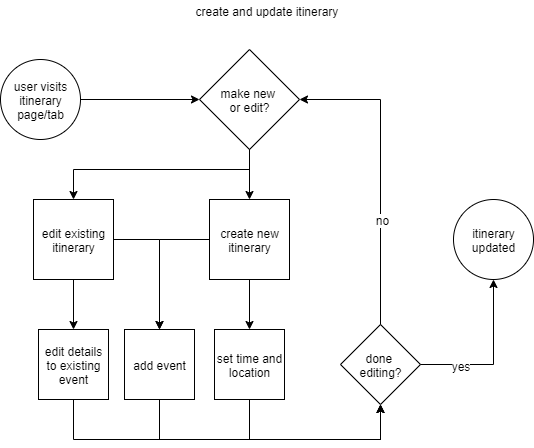

The diagram above was exported from draw.io. Its source (the exported page's mxGraphModel, read from the mxfile embedded in the PNG):
<mxGraphModel dx="1519" dy="654" grid="1" gridSize="10" guides="1" tooltips="1" connect="1" arrows="1" fold="1" page="1" pageScale="1" pageWidth="600" pageHeight="2300" math="0" shadow="0">
  <root>
    <mxCell id="0" />
    <mxCell id="1" parent="0" />
    <mxCell id="2" value="create and update itinerary" style="text;html=1;strokeColor=none;fillColor=none;align=center;verticalAlign=middle;whiteSpace=wrap;rounded=0;labelBackgroundColor=#ffffff;" vertex="1" parent="1">
      <mxGeometry x="110" y="621" width="380" height="20" as="geometry" />
    </mxCell>
    <mxCell id="3" style="edgeStyle=orthogonalEdgeStyle;rounded=0;orthogonalLoop=1;jettySize=auto;html=1;entryX=0;entryY=0.5;entryDx=0;entryDy=0;fillColor=none;" edge="1" source="4" target="7" parent="1">
      <mxGeometry relative="1" as="geometry" />
    </mxCell>
    <mxCell id="4" value="user visits itinerary&lt;br&gt;page/tab&lt;br&gt;" style="ellipse;whiteSpace=wrap;html=1;aspect=fixed;labelBackgroundColor=none;fillColor=none;" vertex="1" parent="1">
      <mxGeometry x="34" y="680" width="80" height="80" as="geometry" />
    </mxCell>
    <mxCell id="5" style="edgeStyle=orthogonalEdgeStyle;rounded=0;orthogonalLoop=1;jettySize=auto;html=1;fillColor=none;" edge="1" source="7" target="13" parent="1">
      <mxGeometry relative="1" as="geometry" />
    </mxCell>
    <mxCell id="6" style="edgeStyle=orthogonalEdgeStyle;rounded=0;orthogonalLoop=1;jettySize=auto;html=1;fillColor=none;" edge="1" source="7" target="10" parent="1">
      <mxGeometry relative="1" as="geometry">
        <Array as="points">
          <mxPoint x="283" y="790" />
          <mxPoint x="107" y="790" />
        </Array>
      </mxGeometry>
    </mxCell>
    <mxCell id="7" value="make new&amp;nbsp;&lt;br&gt;or edit?&lt;br&gt;" style="rhombus;whiteSpace=wrap;html=1;labelBackgroundColor=none;fillColor=none;" vertex="1" parent="1">
      <mxGeometry x="233" y="670" width="100" height="100" as="geometry" />
    </mxCell>
    <mxCell id="8" style="edgeStyle=orthogonalEdgeStyle;rounded=0;orthogonalLoop=1;jettySize=auto;html=1;fillColor=none;" edge="1" source="10" target="15" parent="1">
      <mxGeometry relative="1" as="geometry" />
    </mxCell>
    <mxCell id="9" style="edgeStyle=orthogonalEdgeStyle;rounded=0;orthogonalLoop=1;jettySize=auto;html=1;entryX=0.5;entryY=0;entryDx=0;entryDy=0;fillColor=none;" edge="1" source="10" target="17" parent="1">
      <mxGeometry relative="1" as="geometry">
        <Array as="points">
          <mxPoint x="193" y="860" />
        </Array>
      </mxGeometry>
    </mxCell>
    <mxCell id="10" value="edit existing itinerary" style="whiteSpace=wrap;html=1;aspect=fixed;labelBackgroundColor=none;fillColor=none;" vertex="1" parent="1">
      <mxGeometry x="67" y="820" width="80" height="80" as="geometry" />
    </mxCell>
    <mxCell id="11" style="edgeStyle=orthogonalEdgeStyle;rounded=0;orthogonalLoop=1;jettySize=auto;html=1;fillColor=none;" edge="1" source="13" target="17" parent="1">
      <mxGeometry relative="1" as="geometry" />
    </mxCell>
    <mxCell id="12" style="edgeStyle=orthogonalEdgeStyle;rounded=0;orthogonalLoop=1;jettySize=auto;html=1;fillColor=none;" edge="1" source="13" target="19" parent="1">
      <mxGeometry relative="1" as="geometry" />
    </mxCell>
    <mxCell id="13" value="create new itinerary" style="whiteSpace=wrap;html=1;aspect=fixed;labelBackgroundColor=none;fillColor=none;" vertex="1" parent="1">
      <mxGeometry x="243" y="820" width="80" height="80" as="geometry" />
    </mxCell>
    <mxCell id="14" style="edgeStyle=orthogonalEdgeStyle;rounded=0;orthogonalLoop=1;jettySize=auto;html=1;entryX=0.5;entryY=1;entryDx=0;entryDy=0;fillColor=none;" edge="1" source="15" target="22" parent="1">
      <mxGeometry relative="1" as="geometry">
        <Array as="points">
          <mxPoint x="107" y="1060" />
          <mxPoint x="414" y="1060" />
        </Array>
      </mxGeometry>
    </mxCell>
    <mxCell id="15" value="edit details to existing event" style="whiteSpace=wrap;html=1;aspect=fixed;labelBackgroundColor=none;fillColor=none;" vertex="1" parent="1">
      <mxGeometry x="72" y="950" width="70" height="70" as="geometry" />
    </mxCell>
    <mxCell id="16" style="edgeStyle=orthogonalEdgeStyle;rounded=0;orthogonalLoop=1;jettySize=auto;html=1;entryX=0.5;entryY=1;entryDx=0;entryDy=0;fillColor=none;" edge="1" source="17" target="22" parent="1">
      <mxGeometry relative="1" as="geometry">
        <Array as="points">
          <mxPoint x="193" y="1060" />
          <mxPoint x="414" y="1060" />
        </Array>
      </mxGeometry>
    </mxCell>
    <mxCell id="17" value="add event" style="whiteSpace=wrap;html=1;aspect=fixed;labelBackgroundColor=none;fillColor=none;" vertex="1" parent="1">
      <mxGeometry x="158" y="950" width="70" height="70" as="geometry" />
    </mxCell>
    <mxCell id="18" style="edgeStyle=orthogonalEdgeStyle;rounded=0;orthogonalLoop=1;jettySize=auto;html=1;entryX=0.5;entryY=1;entryDx=0;entryDy=0;fillColor=none;" edge="1" source="19" target="22" parent="1">
      <mxGeometry relative="1" as="geometry">
        <Array as="points">
          <mxPoint x="283" y="1060" />
          <mxPoint x="414" y="1060" />
        </Array>
      </mxGeometry>
    </mxCell>
    <mxCell id="19" value="set time and location" style="whiteSpace=wrap;html=1;aspect=fixed;labelBackgroundColor=none;fillColor=none;" vertex="1" parent="1">
      <mxGeometry x="248" y="950" width="70" height="70" as="geometry" />
    </mxCell>
    <mxCell id="20" style="edgeStyle=orthogonalEdgeStyle;rounded=0;orthogonalLoop=1;jettySize=auto;html=1;entryX=1;entryY=0.5;entryDx=0;entryDy=0;fillColor=none;" edge="1" source="22" target="7" parent="1">
      <mxGeometry relative="1" as="geometry">
        <Array as="points">
          <mxPoint x="414" y="720" />
        </Array>
      </mxGeometry>
    </mxCell>
    <mxCell id="21" style="edgeStyle=orthogonalEdgeStyle;rounded=0;orthogonalLoop=1;jettySize=auto;html=1;entryX=0.5;entryY=1;entryDx=0;entryDy=0;fillColor=none;" edge="1" source="22" target="23" parent="1">
      <mxGeometry relative="1" as="geometry" />
    </mxCell>
    <mxCell id="22" value="done &lt;br&gt;editing?" style="rhombus;whiteSpace=wrap;html=1;labelBackgroundColor=none;fillColor=none;" vertex="1" parent="1">
      <mxGeometry x="374" y="945" width="80" height="80" as="geometry" />
    </mxCell>
    <mxCell id="23" value="itinerary updated" style="ellipse;whiteSpace=wrap;html=1;aspect=fixed;labelBackgroundColor=none;fillColor=none;" vertex="1" parent="1">
      <mxGeometry x="487" y="820" width="80" height="80" as="geometry" />
    </mxCell>
    <mxCell id="24" value="&lt;span&gt;yes&lt;/span&gt;" style="text;html=1;strokeColor=none;fillColor=none;align=center;verticalAlign=middle;whiteSpace=wrap;rounded=0;labelBackgroundColor=#ffffff;" vertex="1" parent="1">
      <mxGeometry x="477" y="976" width="33" height="20" as="geometry" />
    </mxCell>
    <mxCell id="25" value="&lt;span style=&quot;&quot;&gt;no&lt;/span&gt;" style="text;html=1;strokeColor=none;fillColor=none;align=center;verticalAlign=middle;whiteSpace=wrap;rounded=0;labelBackgroundColor=#ffffff;" vertex="1" parent="1">
      <mxGeometry x="399" y="830" width="33" height="20" as="geometry" />
    </mxCell>
  </root>
</mxGraphModel>